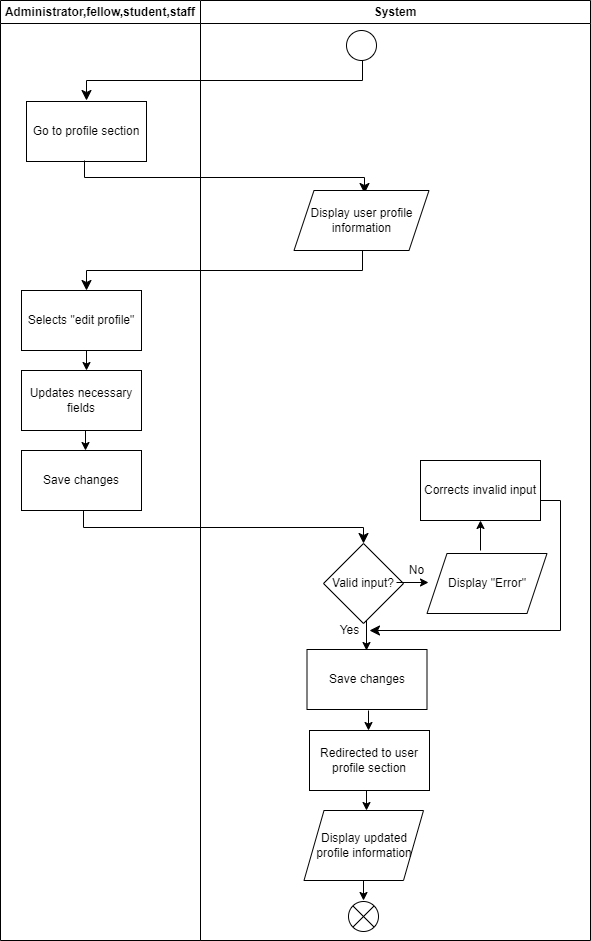

The diagram above was exported from draw.io. Its source (the exported page's mxGraphModel, read from the mxfile embedded in the PNG):
<mxGraphModel dx="457" dy="725" grid="1" gridSize="10" guides="1" tooltips="1" connect="1" arrows="1" fold="1" page="1" pageScale="1" pageWidth="850" pageHeight="1100" math="0" shadow="0">
  <root>
    <mxCell id="0" />
    <mxCell id="1" parent="0" />
    <mxCell id="2" value="" style="ellipse;" vertex="1" parent="1">
      <mxGeometry x="610" y="30" width="30" height="30" as="geometry" />
    </mxCell>
    <mxCell id="3" value="" style="edgeStyle=elbowEdgeStyle;elbow=vertical;endArrow=classic;html=1;curved=0;rounded=0;endSize=8;startSize=8;" edge="1" parent="1">
      <mxGeometry width="50" height="50" relative="1" as="geometry">
        <mxPoint x="626" y="60" as="sourcePoint" />
        <mxPoint x="350" y="100" as="targetPoint" />
      </mxGeometry>
    </mxCell>
    <mxCell id="4" value="Go to profile section" style="rounded=0;whiteSpace=wrap;html=1;" vertex="1" parent="1">
      <mxGeometry x="290" y="101" width="120" height="60" as="geometry" />
    </mxCell>
    <mxCell id="5" value="" style="edgeStyle=elbowEdgeStyle;elbow=vertical;endArrow=classic;html=1;curved=0;rounded=0;endSize=8;startSize=8;" edge="1" parent="1">
      <mxGeometry width="50" height="50" relative="1" as="geometry">
        <mxPoint x="348" y="160" as="sourcePoint" />
        <mxPoint x="628" y="193" as="targetPoint" />
      </mxGeometry>
    </mxCell>
    <mxCell id="6" value="Display user profile information" style="shape=parallelogram;perimeter=parallelogramPerimeter;whiteSpace=wrap;html=1;fixedSize=1;" vertex="1" parent="1">
      <mxGeometry x="557.5" y="190" width="135" height="60" as="geometry" />
    </mxCell>
    <mxCell id="7" value="" style="edgeStyle=elbowEdgeStyle;elbow=vertical;endArrow=classic;html=1;curved=0;rounded=0;endSize=8;startSize=8;" edge="1" parent="1">
      <mxGeometry width="50" height="50" relative="1" as="geometry">
        <mxPoint x="626" y="250" as="sourcePoint" />
        <mxPoint x="350" y="290" as="targetPoint" />
      </mxGeometry>
    </mxCell>
    <mxCell id="8" value="Selects &quot;edit profile&quot;" style="rounded=0;whiteSpace=wrap;html=1;" vertex="1" parent="1">
      <mxGeometry x="285" y="290" width="120" height="60" as="geometry" />
    </mxCell>
    <mxCell id="9" value="" style="endArrow=classic;html=1;" edge="1" parent="1">
      <mxGeometry width="50" height="50" relative="1" as="geometry">
        <mxPoint x="350" y="350" as="sourcePoint" />
        <mxPoint x="350" y="370" as="targetPoint" />
      </mxGeometry>
    </mxCell>
    <mxCell id="10" value="Updates necessary fields" style="rounded=0;whiteSpace=wrap;html=1;" vertex="1" parent="1">
      <mxGeometry x="285" y="370" width="120" height="60" as="geometry" />
    </mxCell>
    <mxCell id="11" value="" style="endArrow=classic;html=1;" edge="1" parent="1">
      <mxGeometry width="50" height="50" relative="1" as="geometry">
        <mxPoint x="349" y="430" as="sourcePoint" />
        <mxPoint x="349" y="450" as="targetPoint" />
      </mxGeometry>
    </mxCell>
    <mxCell id="12" value="Save changes" style="rounded=0;whiteSpace=wrap;html=1;" vertex="1" parent="1">
      <mxGeometry x="285" y="450" width="120" height="60" as="geometry" />
    </mxCell>
    <mxCell id="13" value="" style="edgeStyle=elbowEdgeStyle;elbow=vertical;endArrow=classic;html=1;curved=0;rounded=0;endSize=8;startSize=8;" edge="1" parent="1">
      <mxGeometry width="50" height="50" relative="1" as="geometry">
        <mxPoint x="347" y="510" as="sourcePoint" />
        <mxPoint x="627" y="543" as="targetPoint" />
      </mxGeometry>
    </mxCell>
    <mxCell id="14" value="Valid input?" style="rhombus;whiteSpace=wrap;html=1;" vertex="1" parent="1">
      <mxGeometry x="587" y="543" width="80" height="80" as="geometry" />
    </mxCell>
    <mxCell id="15" value="" style="endArrow=classic;html=1;" edge="1" parent="1">
      <mxGeometry width="50" height="50" relative="1" as="geometry">
        <mxPoint x="630" y="620" as="sourcePoint" />
        <mxPoint x="630" y="650" as="targetPoint" />
      </mxGeometry>
    </mxCell>
    <mxCell id="16" value="Yes" style="text;html=1;align=center;verticalAlign=middle;resizable=0;points=[];autosize=1;strokeColor=none;fillColor=none;" vertex="1" parent="1">
      <mxGeometry x="593" y="615" width="40" height="30" as="geometry" />
    </mxCell>
    <mxCell id="17" value="Save changes" style="rounded=0;whiteSpace=wrap;html=1;" vertex="1" parent="1">
      <mxGeometry x="570.5" y="649" width="120" height="60" as="geometry" />
    </mxCell>
    <mxCell id="18" value="" style="endArrow=classic;html=1;" edge="1" parent="1">
      <mxGeometry width="50" height="50" relative="1" as="geometry">
        <mxPoint x="632" y="710" as="sourcePoint" />
        <mxPoint x="632" y="730" as="targetPoint" />
      </mxGeometry>
    </mxCell>
    <mxCell id="19" value="Redirected to user profile section" style="rounded=0;whiteSpace=wrap;html=1;" vertex="1" parent="1">
      <mxGeometry x="573" y="730" width="120" height="60" as="geometry" />
    </mxCell>
    <mxCell id="20" value="Display updated profile information" style="shape=parallelogram;perimeter=parallelogramPerimeter;whiteSpace=wrap;html=1;fixedSize=1;" vertex="1" parent="1">
      <mxGeometry x="567.5" y="810" width="119.5" height="70" as="geometry" />
    </mxCell>
    <mxCell id="21" value="" style="endArrow=classic;html=1;" edge="1" parent="1">
      <mxGeometry width="50" height="50" relative="1" as="geometry">
        <mxPoint x="630" y="790" as="sourcePoint" />
        <mxPoint x="630" y="810" as="targetPoint" />
      </mxGeometry>
    </mxCell>
    <mxCell id="22" value="" style="endArrow=classic;html=1;" edge="1" parent="1">
      <mxGeometry width="50" height="50" relative="1" as="geometry">
        <mxPoint x="627" y="880" as="sourcePoint" />
        <mxPoint x="627" y="900" as="targetPoint" />
      </mxGeometry>
    </mxCell>
    <mxCell id="23" value="" style="shape=sumEllipse;perimeter=ellipsePerimeter;whiteSpace=wrap;html=1;backgroundOutline=1;" vertex="1" parent="1">
      <mxGeometry x="612" y="901" width="30" height="30" as="geometry" />
    </mxCell>
    <mxCell id="24" value="Administrator,fellow,student,staff" style="swimlane;whiteSpace=wrap;html=1;" vertex="1" parent="1">
      <mxGeometry x="264" width="200" height="940" as="geometry" />
    </mxCell>
    <mxCell id="25" value="System" style="swimlane;whiteSpace=wrap;html=1;" vertex="1" parent="1">
      <mxGeometry x="464" width="390" height="940" as="geometry" />
    </mxCell>
    <mxCell id="26" value="" style="endArrow=classic;html=1;" edge="1" parent="25">
      <mxGeometry width="50" height="50" relative="1" as="geometry">
        <mxPoint x="196" y="582" as="sourcePoint" />
        <mxPoint x="228" y="582" as="targetPoint" />
      </mxGeometry>
    </mxCell>
    <mxCell id="29" value="" style="endArrow=classic;html=1;" edge="1" parent="25">
      <mxGeometry width="50" height="50" relative="1" as="geometry">
        <mxPoint x="280" y="550" as="sourcePoint" />
        <mxPoint x="280" y="520" as="targetPoint" />
      </mxGeometry>
    </mxCell>
    <mxCell id="30" value="Corrects invalid input" style="rounded=0;whiteSpace=wrap;html=1;" vertex="1" parent="25">
      <mxGeometry x="220" y="460" width="120" height="60" as="geometry" />
    </mxCell>
    <mxCell id="31" value="" style="edgeStyle=segmentEdgeStyle;endArrow=classic;html=1;curved=0;rounded=0;endSize=8;startSize=8;" edge="1" parent="25" target="16">
      <mxGeometry width="50" height="50" relative="1" as="geometry">
        <mxPoint x="340" y="500" as="sourcePoint" />
        <mxPoint x="390" y="450" as="targetPoint" />
        <Array as="points">
          <mxPoint x="360" y="500" />
          <mxPoint x="360" y="630" />
        </Array>
      </mxGeometry>
    </mxCell>
    <mxCell id="27" value="No" style="text;html=1;align=center;verticalAlign=middle;resizable=0;points=[];autosize=1;strokeColor=none;fillColor=none;" vertex="1" parent="1">
      <mxGeometry x="660" y="555" width="40" height="30" as="geometry" />
    </mxCell>
    <mxCell id="28" value="Display &quot;Error&quot;" style="shape=parallelogram;perimeter=parallelogramPerimeter;whiteSpace=wrap;html=1;fixedSize=1;" vertex="1" parent="1">
      <mxGeometry x="690.5" y="553" width="120" height="60" as="geometry" />
    </mxCell>
  </root>
</mxGraphModel>